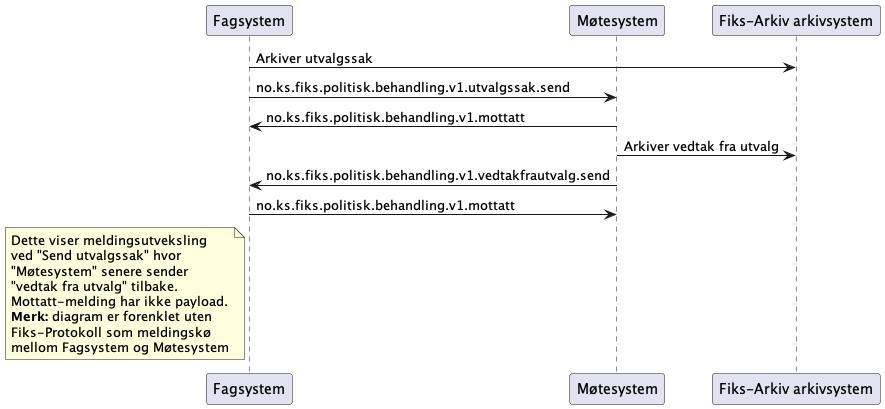

The diagram above was rendered by PlantUML. Its source (embedded in the PNG):
@startuml
participant Fagsystem as "Fagsystem"
participant Møtesystem as "Møtesystem"
participant Arkivsystem as "Fiks-Arkiv arkivsystem"

Fagsystem -> Arkivsystem : Arkiver utvalgssak
Fagsystem -> Møtesystem : no.ks.fiks.politisk.behandling.v1.utvalgssak.send
Fagsystem <- Møtesystem : no.ks.fiks.politisk.behandling.v1.mottatt
Møtesystem -> Arkivsystem : Arkiver vedtak fra utvalg
Møtesystem -> Fagsystem : no.ks.fiks.politisk.behandling.v1.vedtakfrautvalg.send
Møtesystem <- Fagsystem : no.ks.fiks.politisk.behandling.v1.mottatt

note left of Fagsystem
Dette viser meldingsutveksling
ved "Send utvalgssak" hvor 
"Møtesystem" senere sender 
"vedtak fra utvalg" tilbake.
Mottatt-melding har ikke payload.
**Merk:** diagram er forenklet uten
Fiks-Protokoll som meldingskø
mellom Fagsystem og Møtesystem
end note

@enduml